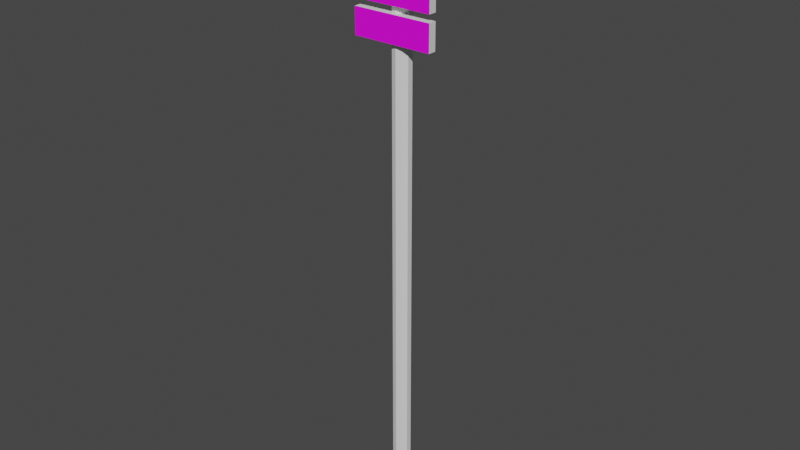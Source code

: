 # Source: Halt300m.blend  (saved by Blender 2.82.7; exported with 4.5.12 LTS)
import bpy
from mathutils import Matrix  # noqa: F401  (used for matrix-valued properties, if any)

bpy.ops.wm.read_factory_settings(use_empty=True)
scene = bpy.context.scene
scene.name = 'Scene'

# ---- collections
col_collection = bpy.data.collections.new('Collection'); scene.collection.children.link(col_collection)

# ---- images (referenced by path relative to the original .blend; pixels are not part of the script)
import os
ASSET_DIR = os.environ.get("B2B_ASSET_DIR", "")  # directory of the original .blend (textures are referenced by path, not embedded)
HERE = os.path.dirname(os.path.abspath(__file__))  # packed textures are extracted next to this script under _unpacked/

def load_image(name, relpath, width, height, colorspace="sRGB"):
    """Load a texture the original file referenced (path relative to the .blend, or extracted next to this script)."""
    p = next((c for c in (os.path.join(HERE, relpath), os.path.join(ASSET_DIR, relpath)) if relpath and os.path.exists(c)), "")
    if p:
        img = bpy.data.images.load(p, check_existing=True)
        img.name = name
    else:  # same state as the original file: an image datablock whose file is absent (Cycles renders it pink)
        img = bpy.data.images.new(name, width, height)
        img.source = "FILE"
        img.filepath = "//" + (relpath or name)
    img.colorspace_settings.name = colorspace
    return img
img_haltsign_png = load_image('HaltSign.png', 'HaltSign.png', 1024, 1024, 'sRGB')

# ---- materials (node trees are filled in below, after node groups)
mat_steel = bpy.data.materials.new('Steel')
mat_steel.use_transparent_shadow = False
mat_plastic = bpy.data.materials.new('Plastic')
mat_plastic.use_transparent_shadow = False
mat_wrting = bpy.data.materials.new('Wrting')
mat_wrting.use_transparent_shadow = False

# ---- material node trees
mat_steel.use_nodes = True; mat_steel.node_tree.nodes.clear()
_N = mat_steel.node_tree.nodes; _L = mat_steel.node_tree.links
n0 = _N.new('ShaderNodeOutputMaterial'); n0.name = 'Material Output'; n0.location = (300, 300)
n1 = _N.new('ShaderNodeBsdfPrincipled'); n1.name = 'Principled BSDF'; n1.location = (10, 300)
n1.distribution = 'GGX'
n1.subsurface_method = 'BURLEY'
n1.inputs[3].default_value = 1.45
n1.inputs[27].default_value = (0.0, 0.0, 0.0, 1.0)
n1.inputs[28].default_value = 1.0
_L.new(n1.outputs[0], n0.inputs[0])
n0.is_active_output = True
mat_plastic.use_nodes = True; mat_plastic.node_tree.nodes.clear()
_N = mat_plastic.node_tree.nodes; _L = mat_plastic.node_tree.links
n0 = _N.new('ShaderNodeOutputMaterial'); n0.name = 'Material Output'; n0.location = (300, 300)
n1 = _N.new('ShaderNodeBsdfPrincipled'); n1.name = 'Principled BSDF'; n1.location = (10, 300)
n1.distribution = 'GGX'
n1.subsurface_method = 'BURLEY'
n1.inputs[3].default_value = 1.45
n1.inputs[27].default_value = (0.0, 0.0, 0.0, 1.0)
n1.inputs[28].default_value = 1.0
_L.new(n1.outputs[0], n0.inputs[0])
n0.is_active_output = True
mat_wrting.use_nodes = True; mat_wrting.node_tree.nodes.clear()
_N = mat_wrting.node_tree.nodes; _L = mat_wrting.node_tree.links
n0 = _N.new('ShaderNodeOutputMaterial'); n0.name = 'Material Output'; n0.location = (300, 300)
n1 = _N.new('ShaderNodeBsdfPrincipled'); n1.name = 'Principled BSDF'; n1.location = (10, 300)
n1.distribution = 'GGX'
n1.subsurface_method = 'BURLEY'
n1.inputs[3].default_value = 1.45
n1.inputs[27].default_value = (0.0, 0.0, 0.0, 1.0)
n1.inputs[28].default_value = 1.0
n2 = _N.new('ShaderNodeTexImage'); n2.name = 'Image Texture'; n2.location = (-280, 280)
n2.image = img_haltsign_png
_L.new(n1.outputs[0], n0.inputs[0])
_L.new(n2.outputs[0], n1.inputs[0])
n0.is_active_output = True

# ---- world
world_world = bpy.data.worlds.new('World'); scene.world = world_world
world_world.use_nodes = True; world_world.node_tree.nodes.clear()
_N = world_world.node_tree.nodes; _L = world_world.node_tree.links
n0 = _N.new('ShaderNodeOutputWorld'); n0.name = 'World Output'; n0.location = (300, 300)
n1 = _N.new('ShaderNodeBackground'); n1.name = 'Background'; n1.location = (10, 300)
n1.inputs[0].default_value = (0.05088, 0.05088, 0.05088, 1.0)
_L.new(n1.outputs[0], n0.inputs[0])
n0.is_active_output = True
world_world.color = (0.05088, 0.05088, 0.05088)
world_world.use_sun_shadow = False
world_world.sun_shadow_jitter_overblur = 0.0

# ---- meshes
me_cylinder = bpy.data.meshes.new('Cylinder')
me_cylinder.from_pydata([(1.542e-09, 0.04827, -1.413), (1.542e-09, 0.04827, 1.6), (0.02837, 0.03905, -1.413), (0.02837, 0.03905, 1.6), (0.04591, 0.01492, -1.413), (0.04591, 0.01492, 1.6), (0.04591, -0.01492, -1.413), (0.04591, -0.01492, 1.6), (0.02837, -0.03905, -1.413), (0.02837, -0.03905, 1.6), (-2.678e-09, -0.04827, -1.413), (-2.678e-09, -0.04827, 1.6), (-0.02837, -0.03905, -1.413), (-0.02837, -0.03905, 1.6), (-0.04591, -0.01492, -1.413), (-0.04591, -0.01492, 1.6), (-0.04591, 0.01492, -1.413), (-0.04591, 0.01492, 1.6), (-0.02837, 0.03905, -1.413), (-0.02837, 0.03905, 1.6), (-0.2152, -0.07186, 1.298), (0.2069, -0.07186, 1.298), (-0.2152, -0.07186, 1.837), (0.2069, -0.07186, 1.837), (-0.2152, -0.02919, 1.837), (-0.2152, -0.02919, 1.298), (0.2069, -0.02919, 1.298), (0.2069, -0.02919, 1.837), (-0.2152, -0.07186, 1.125), (0.2069, -0.07186, 1.125), (-0.2152, -0.07186, 1.26), (0.2069, -0.07186, 1.26), (-0.2152, -0.02919, 1.26), (-0.2152, -0.02919, 1.125), (0.2069, -0.02919, 1.125), (0.2069, -0.02919, 1.26)], [], [(0, 1, 3, 2), (2, 3, 5, 4), (4, 5, 7, 6), (6, 7, 9, 8), (8, 9, 11, 10), (10, 11, 13, 12), (12, 13, 15, 14), (14, 15, 17, 16), (3, 1, 19, 17, 15, 13, 11, 9, 7, 5), (16, 17, 19, 18), (18, 19, 1, 0), (20, 21, 23, 22), (25, 24, 27, 26), (22, 24, 25, 20), (23, 27, 24, 22), (20, 25, 26, 21), (21, 26, 27, 23), (28, 29, 31, 30), (33, 32, 35, 34), (30, 32, 33, 28), (31, 35, 32, 30), (28, 33, 34, 29), (29, 34, 35, 31)])
me_cylinder.polygons.foreach_set('material_index', [0, 0, 0, 0, 0, 0, 0, 0, 0, 0, 0, 2, 1, 1, 1, 1, 1, 2, 1, 1, 1, 1, 1])
_uv = me_cylinder.uv_layers.new(name='UVMap')
_uv.uv.foreach_set('vector', [1.0, 0.5, 1.0, 1.0, 0.9, 1.0, 0.9, 0.5, 0.9, 0.5, 0.9, 1.0, 0.8, 1.0, 0.8, 0.5, 0.8, 0.5, 0.8, 1.0, 0.7, 1.0, 0.7, 0.5, 0.7, 0.5, 0.7, 1.0, 0.6, 1.0, 0.6, 0.5, 0.6, 0.5, 0.6, 1.0, 0.5, 1.0, 0.5, 0.5, 0.5, 0.5, 0.5, 1.0, 0.4, 1.0, 0.4, 0.5, 0.4, 0.5, 0.4, 1.0, 0.3, 1.0, 0.3, 0.5, 0.3, 0.5, 0.3, 1.0, 0.2, 1.0, 0.2, 0.5, 0.3911, 0.4442, 0.25, 0.49, 0.1089, 0.4442, 0.02175, 0.3242, 0.02175, 0.1758, 0.1089, 0.05584, 0.25, 0.01, 0.3911, 0.05584, 0.4783, 0.1758, 0.4783, 0.3242, 0.2, 0.5, 0.2, 1.0, 0.1, 1.0, 0.1, 0.5, 0.1, 0.5, 0.1, 1.0, -7.451e-08, 1.0, -7.451e-08, 0.5, -0.09278, 0.9999, 0.4912, 0.9999, 0.4912, 7.641e-05, -0.09278, 7.641e-05, 0.0, 0.0, 0.0, 1.0, 1.0, 1.0, 1.0, 0.0, 0.0, 1.0, 0.0, 1.0, 0.0, 0.0, 0.0, 0.0, 1.0, 1.0, 1.0, 1.0, 0.0, 1.0, 0.0, 1.0, 0.0, 0.0, 0.0, 0.0, 1.0, 0.0, 1.0, 0.0, 1.0, 0.0, 1.0, 0.0, 1.0, 1.0, 1.0, 1.0, 0.4203, 0.5419, 0.9666, 0.5419, 0.9666, 0.7413, 0.4203, 0.7413, 0.0, 0.0, 0.0, 1.0, 1.0, 1.0, 1.0, 0.0, 0.0, 1.0, 0.0, 1.0, 0.0, 0.0, 0.0, 0.0, 1.0, 1.0, 1.0, 1.0, 0.0, 1.0, 0.0, 1.0, 0.0, 0.0, 0.0, 0.0, 1.0, 0.0, 1.0, 0.0, 1.0, 0.0, 1.0, 0.0, 1.0, 1.0, 1.0, 1.0])
me_cylinder.materials.append(mat_steel)
me_cylinder.materials.append(mat_plastic)
me_cylinder.materials.append(mat_wrting)
me_cylinder.use_remesh_fix_poles = True
me_cylinder.use_remesh_preserve_attributes = False
me_cylinder.use_mirror_vertex_groups = False
me_cylinder.update()

# ---- objects
ob_cylinder = bpy.data.objects.new('Cylinder', me_cylinder)

# ---- transforms, parenting, visibility, modifiers, constraints
ob_cylinder.location = (0.0, 0.0, 0.0)
ob_cylinder.lineart.crease_threshold = 0.0

# ---- collection membership
col_collection.objects.link(ob_cylinder)

# ---- scene / render settings (as saved in the file)
scene.frame_start = 1; scene.frame_end = 250; scene.frame_set(1)
scene.render.engine = 'BLENDER_EEVEE_NEXT'
scene.cycles.use_denoising = False
scene.cycles.samples = 128
scene.cycles.sampling_pattern = 'TABULATED_SOBOL'
scene.cycles.use_adaptive_sampling = False
scene.cycles.use_light_tree = False
scene.view_settings.view_transform = 'Filmic'
bpy.context.view_layer.update()

# ---- added for rendering (the .blend has no active camera and no usable light): camera, sun
cam_auto = bpy.data.cameras.new('AutoCamera')
cam_auto.lens = 50.0
cam_auto.sensor_width = 36.0
cam_auto.clip_end = 1000.0
ob_auto_camera = bpy.data.objects.new('AutoCamera', cam_auto)
scene.collection.objects.link(ob_auto_camera)
ob_auto_camera.location = (3.03014, -3.65299, 2.63938)
ob_auto_camera.rotation_euler = (1.09748, -7.21219e-08, 0.694738)
scene.camera = ob_auto_camera
light_auto_sun = bpy.data.lights.new('AutoSun', 'SUN')
light_auto_sun.energy = 3.0
light_auto_sun.angle = 0.0523599
ob_auto_sun = bpy.data.objects.new('AutoSun', light_auto_sun)
scene.collection.objects.link(ob_auto_sun)
ob_auto_sun.rotation_euler = (0.872665, 0.174533, 0.523599)
bpy.context.view_layer.update()
